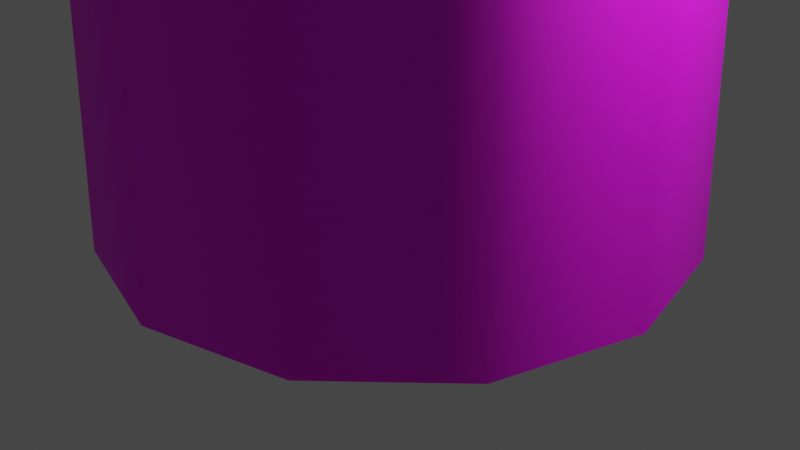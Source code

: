 # Source: Industrial_Chimney.blend  (saved by Blender 2.90.8; exported with 4.5.12 LTS)
import bpy
from mathutils import Matrix  # noqa: F401  (used for matrix-valued properties, if any)

bpy.ops.wm.read_factory_settings(use_empty=True)
scene = bpy.context.scene
scene.name = 'Scene'

# ---- collections
col_collection = bpy.data.collections.new('Collection'); scene.collection.children.link(col_collection)

# ---- images (referenced by path relative to the original .blend; pixels are not part of the script)
import os
ASSET_DIR = os.environ.get("B2B_ASSET_DIR", "")  # directory of the original .blend (textures are referenced by path, not embedded)
HERE = os.path.dirname(os.path.abspath(__file__))  # packed textures are extracted next to this script under _unpacked/

def load_image(name, relpath, width, height, colorspace="sRGB"):
    """Load a texture the original file referenced (path relative to the .blend, or extracted next to this script)."""
    p = next((c for c in (os.path.join(HERE, relpath), os.path.join(ASSET_DIR, relpath)) if relpath and os.path.exists(c)), "")
    if p:
        img = bpy.data.images.load(p, check_existing=True)
        img.name = name
    else:  # same state as the original file: an image datablock whose file is absent (Cycles renders it pink)
        img = bpy.data.images.new(name, width, height)
        img.source = "FILE"
        img.filepath = "//" + (relpath or name)
    img.colorspace_settings.name = colorspace
    return img
img_industrialchimney_d = load_image('IndustrialChimney_D', 'IndustrialChimney_D.png', 1024, 1024, 'sRGB')

# ---- materials (node trees are filled in below, after node groups)
mat_m_chimney = bpy.data.materials.new('m_chimney')
mat_m_chimney.use_transparent_shadow = False

# ---- material node trees
mat_m_chimney.use_nodes = True; mat_m_chimney.node_tree.nodes.clear()
_N = mat_m_chimney.node_tree.nodes; _L = mat_m_chimney.node_tree.links
n0 = _N.new('ShaderNodeBsdfPrincipled'); n0.name = 'Principled BSDF'; n0.location = (10, 300)
n0.distribution = 'GGX'
n0.subsurface_method = 'BURLEY'
n0.inputs[2].default_value = 0.6987
n0.inputs[3].default_value = 1.45
n0.inputs[27].default_value = (0.0, 0.0, 0.0, 1.0)
n0.inputs[28].default_value = 1.0
n1 = _N.new('ShaderNodeOutputMaterial'); n1.name = 'Material Output'; n1.location = (300, 300)
n2 = _N.new('ShaderNodeTexImage'); n2.name = 'Image Texture'; n2.location = (-280, 280)
n2.image = img_industrialchimney_d
_L.new(n0.outputs[0], n1.inputs[0])
_L.new(n2.outputs[0], n0.inputs[0])
n1.is_active_output = True

# ---- world
world_world = bpy.data.worlds.new('World'); scene.world = world_world
world_world.use_nodes = True; world_world.node_tree.nodes.clear()
_N = world_world.node_tree.nodes; _L = world_world.node_tree.links
n0 = _N.new('ShaderNodeOutputWorld'); n0.name = 'World Output'; n0.location = (300, 300)
n1 = _N.new('ShaderNodeBackground'); n1.name = 'Background'; n1.location = (10, 300)
n1.inputs[0].default_value = (0.05088, 0.05088, 0.05088, 1.0)
_L.new(n1.outputs[0], n0.inputs[0])
n0.is_active_output = True
world_world.color = (0.05088, 0.05088, 0.05088)
world_world.use_sun_shadow = False
world_world.sun_shadow_jitter_overblur = 0.0

# ---- cameras
cam_camera = bpy.data.cameras.new('Camera')
cam_camera.clip_end = 100.0
cam_camera.ortho_scale = 7.314

# ---- lights
light_light = bpy.data.lights.new('Light', 'POINT')
light_light.transmission_factor = 0.0
light_light.energy = 1000.0
light_light.shadow_soft_size = 0.1
light_light.shadow_maximum_resolution = 0.006
light_light.use_absolute_resolution = True

# ---- meshes
me_circle = bpy.data.meshes.new('Circle')
me_circle.from_pydata([(0.0, 3.0, 0.0), (-1.5, 2.598, 0.0), (-2.598, 1.5, 0.0), (-3.0, -1.311e-07, 0.0), (-2.598, -1.5, 0.0), (-1.5, -2.598, 0.0), (-4.53e-07, -3.0, 0.0), (1.5, -2.598, 0.0), (2.598, -1.5, 0.0), (3.0, -1.395e-06, 0.0), (2.598, 1.5, 0.0), (1.5, 2.598, 0.0), (-0.9689, 1.678, 30.66), (-5.935e-09, 1.938, 30.66), (-1.678, 0.9689, 30.66), (-1.938, -8.471e-08, 30.66), (-1.678, -0.9689, 30.66), (-0.9689, -1.678, 30.66), (-2.985e-07, -1.938, 30.66), (0.9689, -1.678, 30.66), (1.678, -0.9689, 30.66), (1.938, -9.009e-07, 30.66), (1.678, 0.9689, 30.66), (0.9689, 1.678, 30.66), (-2.201, -9.622e-08, 23.06), (-1.906, 1.101, 23.06), (1.906, 1.101, 23.06), (2.201, -1.023e-06, 23.06), (1.101, -1.906, 23.06), (-3.369e-07, -2.201, 23.06), (-1.906, -1.101, 23.06), (1.101, 1.906, 23.06), (-1.101, 1.906, 23.06), (-4.463e-09, 2.201, 23.06), (1.906, -1.101, 23.06), (-1.101, -1.906, 23.06), (-2.17, 1.253, 14.26), (2.506, -1.165e-06, 14.26), (-3.812e-07, -2.506, 14.26), (-2.761e-09, 2.506, 14.26), (-2.506, -1.095e-07, 14.26), (2.17, 1.253, 14.26), (1.253, -2.17, 14.26), (-2.17, -1.253, 14.26), (1.253, 2.17, 14.26), (-1.253, 2.17, 14.26), (2.17, -1.253, 14.26), (-1.253, -2.17, 14.26), (-2.397, 1.384, 6.694), (2.768, -1.287e-06, 6.694), (-4.193e-07, -2.768, 6.694), (-1.296e-09, 2.768, 6.694), (-2.768, -1.21e-07, 6.694), (2.397, 1.384, 6.694), (1.384, -2.397, 6.694), (-2.397, -1.384, 6.694), (1.384, 2.397, 6.694), (-1.384, 2.397, 6.694), (2.397, -1.384, 6.694), (-1.384, -2.397, 6.694), (-2.486, -1.086e-07, 14.85), (2.153, 1.243, 14.85), (1.243, -2.153, 14.85), (-2.153, -1.243, 14.85), (1.243, 2.153, 14.85), (-1.243, 2.153, 14.85), (2.153, -1.243, 14.85), (-1.243, -2.153, 14.85), (-2.153, 1.243, 14.85), (2.486, -1.156e-06, 14.85), (-3.782e-07, -2.486, 14.85), (-2.875e-09, 2.486, 14.85), (-2.217, -9.692e-08, 22.59), (1.92, 1.109, 22.59), (1.109, -1.92, 22.59), (-1.92, -1.109, 22.59), (1.109, 1.92, 22.59), (-1.109, 1.92, 22.59), (1.92, -1.109, 22.59), (-1.109, -1.92, 22.59), (-1.92, 1.109, 22.59), (2.217, -1.031e-06, 22.59), (-3.392e-07, -2.217, 22.59), (-4.373e-09, 2.217, 22.59), (-2.747, 1.586, 14.88), (-2.765, 1.596, 14.29), (3.172, -1.464e-06, 14.88), (3.193, -1.47e-06, 14.29), (-4.453e-07, -3.172, 14.88), (-4.49e-07, -3.193, 14.29), (9.106e-08, 3.172, 14.88), (9.226e-08, 3.193, 14.29), (-3.193, -1.706e-07, 14.29), (2.765, 1.596, 14.29), (1.596, -2.765, 14.29), (-2.765, -1.596, 14.29), (1.596, 2.765, 14.29), (-1.596, 2.765, 14.29), (2.765, -1.596, 14.29), (-1.596, -2.765, 14.29), (-3.172, -1.69e-07, 14.88), (2.747, 1.586, 14.88), (1.586, -2.747, 14.88), (-2.747, -1.586, 14.88), (1.586, 2.747, 14.88), (-1.586, 2.747, 14.88), (2.747, -1.586, 14.88), (-1.586, -2.747, 14.88), (-2.813, -9.692e-08, 22.62), (-2.796, -9.622e-08, 23.08), (2.436, 1.406, 22.62), (2.422, 1.398, 23.08), (1.406, -2.436, 22.62), (1.398, -2.422, 23.08), (-2.436, -1.406, 22.62), (-2.422, -1.398, 23.08), (1.406, 2.436, 22.62), (1.398, 2.422, 23.08), (-1.406, 2.436, 22.62), (-1.398, 2.422, 23.08), (2.436, -1.406, 22.62), (2.422, -1.398, 23.08), (-1.406, -2.436, 22.62), (-1.398, -2.422, 23.08), (-4.183e-07, -2.796, 23.08), (2.796, -1.314e-06, 23.08), (-2.422, 1.398, 23.08), (5.951e-08, 2.796, 23.08), (-2.436, 1.406, 22.62), (2.813, -1.325e-06, 22.62), (-4.215e-07, -2.813, 22.62), (6.033e-08, 2.813, 22.62), (-2.617, -1.144e-07, 11.05), (2.267, 1.309, 11.05), (1.309, -2.267, 11.05), (-2.267, -1.309, 11.05), (1.309, 2.267, 11.05), (-1.309, 2.267, 11.05), (2.267, -1.309, 11.05), (-1.309, -2.267, 11.05), (-2.267, 1.309, 11.05), (2.617, -1.217e-06, 11.05), (-3.973e-07, -2.617, 11.05), (-2.139e-09, 2.617, 11.05)], [], [(25, 24, 15, 14), (27, 26, 22, 21), (29, 28, 19, 18), (24, 30, 16, 15), (26, 31, 23, 22), (33, 32, 12, 13), (28, 34, 20, 19), (30, 35, 17, 16), (31, 33, 13, 23), (32, 25, 14, 12), (34, 27, 21, 20), (35, 29, 18, 17), (26, 27, 125, 111), (78, 81, 129, 120), (25, 32, 119, 126), (82, 74, 112, 130), (28, 29, 124, 113), (77, 80, 128, 118), (27, 34, 121, 125), (81, 73, 110, 129), (30, 24, 109, 115), (76, 83, 131, 116), (29, 35, 123, 124), (80, 72, 108, 128), (140, 132, 40, 36), (141, 133, 41, 37), (142, 134, 42, 38), (132, 135, 43, 40), (133, 136, 44, 41), (143, 137, 45, 39), (134, 138, 46, 42), (135, 139, 47, 43), (136, 143, 39, 44), (137, 140, 36, 45), (138, 141, 37, 46), (139, 142, 38, 47), (5, 6, 50, 59), (8, 9, 49, 58), (1, 2, 48, 57), (11, 0, 51, 56), (4, 5, 59, 55), (7, 8, 58, 54), (0, 1, 57, 51), (10, 11, 56, 53), (3, 4, 55, 52), (6, 7, 54, 50), (9, 10, 53, 49), (2, 3, 52, 48), (45, 36, 85, 97), (65, 71, 90, 105), (37, 41, 93, 87), (44, 39, 91, 96), (64, 61, 101, 104), (36, 40, 92, 85), (70, 67, 107, 88), (43, 47, 99, 95), (63, 60, 100, 103), (69, 66, 106, 86), (42, 46, 98, 94), (62, 70, 88, 102), (68, 60, 72, 80), (69, 61, 73, 81), (70, 62, 74, 82), (60, 63, 75, 72), (61, 64, 76, 73), (71, 65, 77, 83), (62, 66, 78, 74), (63, 67, 79, 75), (64, 71, 83, 76), (65, 68, 80, 77), (66, 69, 81, 78), (67, 70, 82, 79), (85, 92, 100, 84), (87, 93, 101, 86), (89, 94, 102, 88), (92, 95, 103, 100), (93, 96, 104, 101), (91, 97, 105, 90), (94, 98, 106, 102), (95, 99, 107, 103), (96, 91, 90, 104), (97, 85, 84, 105), (98, 87, 86, 106), (99, 89, 88, 107), (38, 42, 94, 89), (66, 62, 102, 106), (46, 37, 87, 98), (40, 43, 95, 92), (67, 63, 103, 107), (47, 38, 89, 99), (60, 68, 84, 100), (41, 44, 96, 93), (71, 64, 104, 90), (61, 69, 86, 101), (39, 45, 97, 91), (68, 65, 105, 84), (122, 130, 124, 123), (120, 129, 125, 121), (118, 128, 126, 119), (116, 131, 127, 117), (114, 122, 123, 115), (112, 120, 121, 113), (131, 118, 119, 127), (110, 116, 117, 111), (108, 114, 115, 109), (130, 112, 113, 124), (129, 110, 111, 125), (128, 108, 109, 126), (72, 75, 114, 108), (33, 31, 117, 127), (79, 82, 130, 122), (24, 25, 126, 109), (73, 76, 116, 110), (35, 30, 115, 123), (83, 77, 118, 131), (34, 28, 113, 121), (74, 78, 120, 112), (32, 33, 127, 119), (75, 79, 122, 114), (31, 26, 111, 117), (59, 50, 142, 139), (58, 49, 141, 138), (57, 48, 140, 137), (56, 51, 143, 136), (55, 59, 139, 135), (54, 58, 138, 134), (51, 57, 137, 143), (53, 56, 136, 133), (52, 55, 135, 132), (50, 54, 134, 142), (49, 53, 133, 141), (48, 52, 132, 140)])
me_circle.polygons.foreach_set('use_smooth', [True] * 132)
_uv = me_circle.uv_layers.new(name='UVMap')
_uv.uv.foreach_set('vector', [0.6667, 0.7487, 0.75, 0.7487, 0.75, 0.9956, 0.6667, 0.9956, 0.25, 0.7487, 0.3333, 0.7487, 0.3333, 0.9956, 0.25, 0.9956, 0.0, 0.7487, 0.08333, 0.7487, 0.08333, 0.9956, 0.0, 0.9956, 0.75, 0.7487, 0.8333, 0.7487, 0.8333, 0.9956, 0.75, 0.9956, 0.3333, 0.7487, 0.4167, 0.7487, 0.4167, 0.9956, 0.3333, 0.9956, 0.5, 0.7487, 0.5833, 0.7487, 0.5833, 0.9956, 0.5, 0.9956, 0.08333, 0.7487, 0.1667, 0.7487, 0.1667, 0.9956, 0.08333, 0.9956, 0.8333, 0.7487, 0.9167, 0.7487, 0.9167, 0.9956, 0.8333, 0.9956, 0.4167, 0.7487, 0.5, 0.7487, 0.5, 0.9956, 0.4167, 0.9956, 0.5833, 0.7487, 0.6667, 0.7487, 0.6667, 0.9956, 0.5833, 0.9956, 0.1667, 0.7487, 0.25, 0.7487, 0.25, 0.9956, 0.1667, 0.9956, 0.9167, 0.7487, 1.0, 0.7487, 1.0, 0.9956, 0.9167, 0.9956, 0.3333, 0.7487, 0.25, 0.7487, 0.25, 0.7493, 0.3333, 0.7493, 0.1667, 0.7336, 0.25, 0.7336, 0.25, 0.7343, 0.1667, 0.7343, 0.6667, 0.7487, 0.5833, 0.7487, 0.5833, 0.7493, 0.6667, 0.7493, 0.0, 0.7336, 0.08333, 0.7336, 0.08333, 0.7343, 0.0, 0.7343, 0.08333, 0.7487, 0.0, 0.7487, 0.0, 0.7493, 0.08333, 0.7493, 0.5833, 0.7336, 0.6667, 0.7336, 0.6667, 0.7343, 0.5833, 0.7343, 0.25, 0.7487, 0.1667, 0.7487, 0.1667, 0.7493, 0.25, 0.7493, 0.25, 0.7336, 0.3333, 0.7336, 0.3333, 0.7343, 0.25, 0.7343, 0.8333, 0.7487, 0.75, 0.7487, 0.75, 0.7493, 0.8333, 0.7493, 0.4167, 0.7336, 0.5, 0.7336, 0.5, 0.7343, 0.4167, 0.7343, 1.0, 0.7487, 0.9167, 0.7487, 0.9167, 0.7493, 1.0, 0.7493, 0.6667, 0.7336, 0.75, 0.7336, 0.75, 0.7343, 0.6667, 0.7343, 0.6667, 0.3588, 0.75, 0.3588, 0.75, 0.4631, 0.6667, 0.4631, 0.25, 0.3588, 0.3333, 0.3588, 0.3333, 0.4631, 0.25, 0.4631, 0.0, 0.3588, 0.08333, 0.3588, 0.08333, 0.4631, 0.0, 0.4631, 0.75, 0.3588, 0.8333, 0.3588, 0.8333, 0.4631, 0.75, 0.4631, 0.3333, 0.3588, 0.4167, 0.3588, 0.4167, 0.4631, 0.3333, 0.4631, 0.5, 0.3588, 0.5833, 0.3588, 0.5833, 0.4631, 0.5, 0.4631, 0.08333, 0.3588, 0.1667, 0.3588, 0.1667, 0.4631, 0.08333, 0.4631, 0.8333, 0.3588, 0.9167, 0.3588, 0.9167, 0.4631, 0.8333, 0.4631, 0.4167, 0.3588, 0.5, 0.3588, 0.5, 0.4631, 0.4167, 0.4631, 0.5833, 0.3588, 0.6667, 0.3588, 0.6667, 0.4631, 0.5833, 0.4631, 0.1667, 0.3588, 0.25, 0.3588, 0.25, 0.4631, 0.1667, 0.4631, 0.9167, 0.3588, 1.0, 0.3588, 1.0, 0.4631, 0.9167, 0.4631, 0.9167, 0.0, 1.0, 0.0, 1.0, 0.2173, 0.9167, 0.2173, 0.1667, 0.0, 0.25, 0.0, 0.25, 0.2173, 0.1667, 0.2173, 0.5833, 0.0, 0.6667, 0.0, 0.6667, 0.2173, 0.5833, 0.2173, 0.4167, 0.0, 0.5, 0.0, 0.5, 0.2173, 0.4167, 0.2173, 0.8333, 0.0, 0.9167, 0.0, 0.9167, 0.2173, 0.8333, 0.2173, 0.08333, 0.0, 0.1667, 0.0, 0.1667, 0.2173, 0.08333, 0.2173, 0.5, 0.0, 0.5833, 0.0, 0.5833, 0.2173, 0.5, 0.2173, 0.3333, 0.0, 0.4167, 0.0, 0.4167, 0.2173, 0.3333, 0.2173, 0.75, 0.0, 0.8333, 0.0, 0.8333, 0.2173, 0.75, 0.2173, 0.0, 0.0, 0.08333, 0.0, 0.08333, 0.2173, 0.0, 0.2173, 0.25, 0.0, 0.3333, 0.0, 0.3333, 0.2173, 0.25, 0.2173, 0.6667, 0.0, 0.75, 0.0, 0.75, 0.2173, 0.6667, 0.2173, 0.5833, 0.4631, 0.6667, 0.4631, 0.6667, 0.4639, 0.5833, 0.4639, 0.5833, 0.4822, 0.5, 0.4822, 0.5, 0.483, 0.5833, 0.483, 0.25, 0.4631, 0.3333, 0.4631, 0.3333, 0.4639, 0.25, 0.4639, 0.4167, 0.4631, 0.5, 0.4631, 0.5, 0.4639, 0.4167, 0.4639, 0.4167, 0.4822, 0.3333, 0.4822, 0.3333, 0.483, 0.4167, 0.483, 0.6667, 0.4631, 0.75, 0.4631, 0.75, 0.4639, 0.6667, 0.4639, 1.0, 0.4822, 0.9167, 0.4822, 0.9167, 0.483, 1.0, 0.483, 0.8333, 0.4631, 0.9167, 0.4631, 0.9167, 0.4639, 0.8333, 0.4639, 0.8333, 0.4822, 0.75, 0.4822, 0.75, 0.483, 0.8333, 0.483, 0.25, 0.4822, 0.1667, 0.4822, 0.1667, 0.483, 0.25, 0.483, 0.08333, 0.4631, 0.1667, 0.4631, 0.1667, 0.4639, 0.08333, 0.4639, 0.08333, 0.4822, 0.0, 0.4822, 0.0, 0.483, 0.08333, 0.483, 0.6667, 0.4822, 0.75, 0.4822, 0.75, 0.7336, 0.6667, 0.7336, 0.25, 0.4822, 0.3333, 0.4822, 0.3333, 0.7336, 0.25, 0.7336, 0.0, 0.4822, 0.08333, 0.4822, 0.08333, 0.7336, 0.0, 0.7336, 0.75, 0.4822, 0.8333, 0.4822, 0.8333, 0.7336, 0.75, 0.7336, 0.3333, 0.4822, 0.4167, 0.4822, 0.4167, 0.7336, 0.3333, 0.7336, 0.5, 0.4822, 0.5833, 0.4822, 0.5833, 0.7336, 0.5, 0.7336, 0.08333, 0.4822, 0.1667, 0.4822, 0.1667, 0.7336, 0.08333, 0.7336, 0.8333, 0.4822, 0.9167, 0.4822, 0.9167, 0.7336, 0.8333, 0.7336, 0.4167, 0.4822, 0.5, 0.4822, 0.5, 0.7336, 0.4167, 0.7336, 0.5833, 0.4822, 0.6667, 0.4822, 0.6667, 0.7336, 0.5833, 0.7336, 0.1667, 0.4822, 0.25, 0.4822, 0.25, 0.7336, 0.1667, 0.7336, 0.9167, 0.4822, 1.0, 0.4822, 1.0, 0.7336, 0.9167, 0.7336, 0.6667, 0.4639, 0.75, 0.4639, 0.75, 0.483, 0.6667, 0.483, 0.25, 0.4639, 0.3333, 0.4639, 0.3333, 0.483, 0.25, 0.483, 0.0, 0.4639, 0.08333, 0.4639, 0.08333, 0.483, 0.0, 0.483, 0.75, 0.4639, 0.8333, 0.4639, 0.8333, 0.483, 0.75, 0.483, 0.3333, 0.4639, 0.4167, 0.4639, 0.4167, 0.483, 0.3333, 0.483, 0.5, 0.4639, 0.5833, 0.4639, 0.5833, 0.483, 0.5, 0.483, 0.08333, 0.4639, 0.1667, 0.4639, 0.1667, 0.483, 0.08333, 0.483, 0.8333, 0.4639, 0.9167, 0.4639, 0.9167, 0.483, 0.8333, 0.483, 0.4167, 0.4639, 0.5, 0.4639, 0.5, 0.483, 0.4167, 0.483, 0.5833, 0.4639, 0.6667, 0.4639, 0.6667, 0.483, 0.5833, 0.483, 0.1667, 0.4639, 0.25, 0.4639, 0.25, 0.483, 0.1667, 0.483, 0.9167, 0.4639, 1.0, 0.4639, 1.0, 0.483, 0.9167, 0.483, 0.0, 0.4631, 0.08333, 0.4631, 0.08333, 0.4639, 0.0, 0.4639, 0.1667, 0.4822, 0.08333, 0.4822, 0.08333, 0.483, 0.1667, 0.483, 0.1667, 0.4631, 0.25, 0.4631, 0.25, 0.4639, 0.1667, 0.4639, 0.75, 0.4631, 0.8333, 0.4631, 0.8333, 0.4639, 0.75, 0.4639, 0.9167, 0.4822, 0.8333, 0.4822, 0.8333, 0.483, 0.9167, 0.483, 0.9167, 0.4631, 1.0, 0.4631, 1.0, 0.4639, 0.9167, 0.4639, 0.75, 0.4822, 0.6667, 0.4822, 0.6667, 0.483, 0.75, 0.483, 0.3333, 0.4631, 0.4167, 0.4631, 0.4167, 0.4639, 0.3333, 0.4639, 0.5, 0.4822, 0.4167, 0.4822, 0.4167, 0.483, 0.5, 0.483, 0.3333, 0.4822, 0.25, 0.4822, 0.25, 0.483, 0.3333, 0.483, 0.5, 0.4631, 0.5833, 0.4631, 0.5833, 0.4639, 0.5, 0.4639, 0.6667, 0.4822, 0.5833, 0.4822, 0.5833, 0.483, 0.6667, 0.483, 0.9167, 0.7343, 1.0, 0.7343, 1.0, 0.7493, 0.9167, 0.7493, 0.1667, 0.7343, 0.25, 0.7343, 0.25, 0.7493, 0.1667, 0.7493, 0.5833, 0.7343, 0.6667, 0.7343, 0.6667, 0.7493, 0.5833, 0.7493, 0.4167, 0.7343, 0.5, 0.7343, 0.5, 0.7493, 0.4167, 0.7493, 0.8333, 0.7343, 0.9167, 0.7343, 0.9167, 0.7493, 0.8333, 0.7493, 0.08333, 0.7343, 0.1667, 0.7343, 0.1667, 0.7493, 0.08333, 0.7493, 0.5, 0.7343, 0.5833, 0.7343, 0.5833, 0.7493, 0.5, 0.7493, 0.3333, 0.7343, 0.4167, 0.7343, 0.4167, 0.7493, 0.3333, 0.7493, 0.75, 0.7343, 0.8333, 0.7343, 0.8333, 0.7493, 0.75, 0.7493, 0.0, 0.7343, 0.08333, 0.7343, 0.08333, 0.7493, 0.0, 0.7493, 0.25, 0.7343, 0.3333, 0.7343, 0.3333, 0.7493, 0.25, 0.7493, 0.6667, 0.7343, 0.75, 0.7343, 0.75, 0.7493, 0.6667, 0.7493, 0.75, 0.7336, 0.8333, 0.7336, 0.8333, 0.7343, 0.75, 0.7343, 0.5, 0.7487, 0.4167, 0.7487, 0.4167, 0.7493, 0.5, 0.7493, 0.9167, 0.7336, 1.0, 0.7336, 1.0, 0.7343, 0.9167, 0.7343, 0.75, 0.7487, 0.6667, 0.7487, 0.6667, 0.7493, 0.75, 0.7493, 0.3333, 0.7336, 0.4167, 0.7336, 0.4167, 0.7343, 0.3333, 0.7343, 0.9167, 0.7487, 0.8333, 0.7487, 0.8333, 0.7493, 0.9167, 0.7493, 0.5, 0.7336, 0.5833, 0.7336, 0.5833, 0.7343, 0.5, 0.7343, 0.1667, 0.7487, 0.08333, 0.7487, 0.08333, 0.7493, 0.1667, 0.7493, 0.08333, 0.7336, 0.1667, 0.7336, 0.1667, 0.7343, 0.08333, 0.7343, 0.5833, 0.7487, 0.5, 0.7487, 0.5, 0.7493, 0.5833, 0.7493, 0.8333, 0.7336, 0.9167, 0.7336, 0.9167, 0.7343, 0.8333, 0.7343, 0.4167, 0.7487, 0.3333, 0.7487, 0.3333, 0.7493, 0.4167, 0.7493, 0.9167, 0.2173, 1.0, 0.2173, 1.0, 0.3588, 0.9167, 0.3588, 0.1667, 0.2173, 0.25, 0.2173, 0.25, 0.3588, 0.1667, 0.3588, 0.5833, 0.2173, 0.6667, 0.2173, 0.6667, 0.3588, 0.5833, 0.3588, 0.4167, 0.2173, 0.5, 0.2173, 0.5, 0.3588, 0.4167, 0.3588, 0.8333, 0.2173, 0.9167, 0.2173, 0.9167, 0.3588, 0.8333, 0.3588, 0.08333, 0.2173, 0.1667, 0.2173, 0.1667, 0.3588, 0.08333, 0.3588, 0.5, 0.2173, 0.5833, 0.2173, 0.5833, 0.3588, 0.5, 0.3588, 0.3333, 0.2173, 0.4167, 0.2173, 0.4167, 0.3588, 0.3333, 0.3588, 0.75, 0.2173, 0.8333, 0.2173, 0.8333, 0.3588, 0.75, 0.3588, 0.0, 0.2173, 0.08333, 0.2173, 0.08333, 0.3588, 0.0, 0.3588, 0.25, 0.2173, 0.3333, 0.2173, 0.3333, 0.3588, 0.25, 0.3588, 0.6667, 0.2173, 0.75, 0.2173, 0.75, 0.3588, 0.6667, 0.3588])
me_circle.materials.append(mat_m_chimney)
me_circle.use_remesh_fix_poles = True
me_circle.use_remesh_preserve_attributes = False
me_circle.use_mirror_vertex_groups = False
me_circle.use_paint_bone_selection = False
me_circle.use_paint_mask = True
me_circle.update()

# ---- objects
ob_light = bpy.data.objects.new('Light', light_light)
ob_camera = bpy.data.objects.new('Camera', cam_camera)
ob_chimney = bpy.data.objects.new('Chimney', me_circle)

# ---- transforms, parenting, visibility, modifiers, constraints
ob_light.location = (4.076, 1.005, 5.904)
ob_light.rotation_euler = (0.6503, 0.05522, 1.866)
ob_light.lock_rotations_4d = False
ob_light.empty_display_type = 'ARROWS'
ob_light.color = (0.0, 0.0, 0.0, 0.0)
ob_light.lineart.crease_threshold = 0.0
ob_camera.location = (7.359, -6.926, 4.958)
ob_camera.rotation_euler = (1.109, 0.0, 0.8149)
ob_camera.lock_rotations_4d = False
ob_camera.empty_display_type = 'ARROWS'
ob_camera.color = (0.0, 0.0, 0.0, 0.0)
ob_camera.display_type = 'WIRE'
ob_camera.lineart.crease_threshold = 0.0
ob_chimney.location = (0.0, 0.0, 0.0)
ob_chimney.lineart.crease_threshold = 0.0
_m = ob_chimney.modifiers.new('EdgeSplit', 'EDGE_SPLIT')

# ---- collection membership
col_collection.objects.link(ob_light)
col_collection.objects.link(ob_camera)
col_collection.objects.link(ob_chimney)

# ---- scene / render settings (as saved in the file)
scene.camera = ob_camera
scene.frame_start = 1; scene.frame_end = 250; scene.frame_set(1)
scene.render.engine = 'BLENDER_EEVEE_NEXT'
scene.cycles.use_denoising = False
scene.cycles.samples = 128
scene.cycles.sampling_pattern = 'TABULATED_SOBOL'
scene.cycles.use_adaptive_sampling = False
scene.cycles.use_light_tree = False
scene.view_settings.view_transform = 'Filmic'
bpy.context.view_layer.update()
